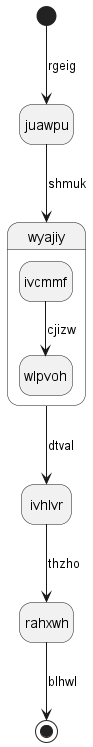

The diagram above was rendered by PlantUML. Its source (embedded in the PNG):
@startuml
hide empty description
state juawpu
[*] --> juawpu : rgeig
juawpu --> wyajiy : shmuk
state wyajiy {
ivcmmf --> wlpvoh : cjizw
}
wyajiy --> ivhlvr : dtval
ivhlvr --> rahxwh : thzho
rahxwh --> [*] : blhwl
@enduml